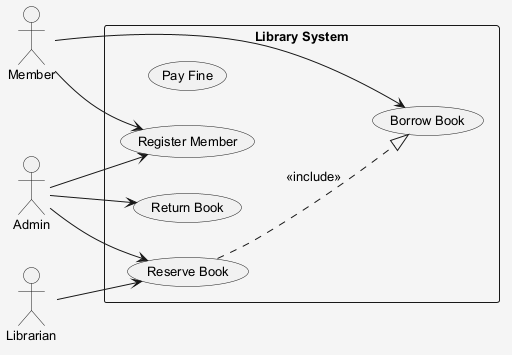

The diagram above was rendered by PlantUML. Its source (embedded in the PNG):
@startuml
skinparam shadowing false
skinparam backgroundColor #F5F5F5
skinparam defaultFontSize 13
left to right direction
actor "Member" as Member
actor "Admin" as Admin
actor "Librarian" as Librarian
rectangle "Library System" {
  usecase "Pay Fine" as UC_PayFine
  usecase "Return Book" as UC_ReturnBook
  usecase "Register Member" as UC_RegisterMember
  usecase "Borrow Book" as UC_BorrowBook
  usecase "Reserve Book" as UC_ReserveBook
}
Member --> UC_RegisterMember
Member --> UC_BorrowBook
Admin --> UC_RegisterMember
Admin --> UC_ReserveBook
Admin --> UC_ReturnBook
Librarian --> UC_ReserveBook
UC_ReserveBook ..|> UC_BorrowBook : <<include>>
@enduml